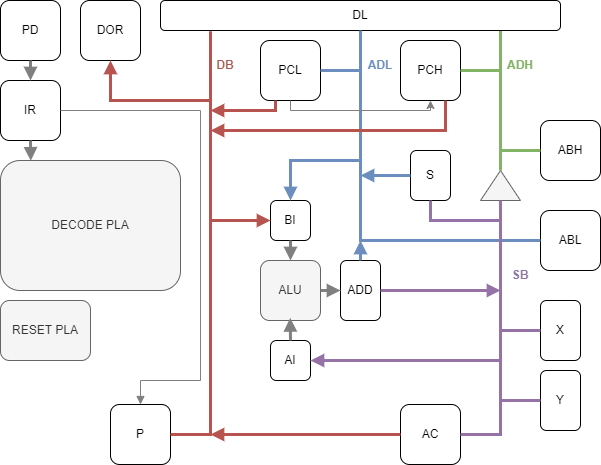

The diagram above was exported from draw.io. Its source (the exported page's mxGraphModel, read from the mxfile embedded in the PNG):
<mxGraphModel dx="1002" dy="535" grid="1" gridSize="10" guides="1" tooltips="1" connect="1" arrows="1" fold="1" page="1" pageScale="1" pageWidth="827" pageHeight="1169" math="0" shadow="0">
  <root>
    <mxCell id="0" />
    <mxCell id="1" parent="0" />
    <mxCell id="s76aOaAWeSeIafCb-7Ol-1" value="PCL" style="rounded=1;whiteSpace=wrap;html=1;" parent="1" vertex="1">
      <mxGeometry x="300" y="160" width="60" height="60" as="geometry" />
    </mxCell>
    <mxCell id="s76aOaAWeSeIafCb-7Ol-2" value="PCH" style="rounded=1;whiteSpace=wrap;html=1;" parent="1" vertex="1">
      <mxGeometry x="440" y="160" width="60" height="60" as="geometry" />
    </mxCell>
    <mxCell id="s76aOaAWeSeIafCb-7Ol-4" value="DL" style="rounded=1;whiteSpace=wrap;html=1;" parent="1" vertex="1">
      <mxGeometry x="200" y="120" width="400" height="30" as="geometry" />
    </mxCell>
    <mxCell id="s76aOaAWeSeIafCb-7Ol-5" value="" style="endArrow=none;html=1;rounded=0;exitX=1;exitY=0.5;exitDx=0;exitDy=0;fillColor=#dae8fc;strokeColor=#6C8EBF;strokeWidth=3;" parent="1" source="s76aOaAWeSeIafCb-7Ol-1" target="s76aOaAWeSeIafCb-7Ol-4" edge="1">
      <mxGeometry width="50" height="50" relative="1" as="geometry">
        <mxPoint x="390" y="220" as="sourcePoint" />
        <mxPoint x="400" y="150" as="targetPoint" />
        <Array as="points">
          <mxPoint x="400" y="190" />
        </Array>
      </mxGeometry>
    </mxCell>
    <mxCell id="s76aOaAWeSeIafCb-7Ol-6" value="" style="endArrow=none;html=1;rounded=0;exitX=1;exitY=0.5;exitDx=0;exitDy=0;fillColor=#d5e8d4;strokeColor=#82B366;strokeWidth=3;entryX=0.85;entryY=1.02;entryDx=0;entryDy=0;entryPerimeter=0;" parent="1" source="s76aOaAWeSeIafCb-7Ol-2" target="s76aOaAWeSeIafCb-7Ol-4" edge="1">
      <mxGeometry width="50" height="50" relative="1" as="geometry">
        <mxPoint x="370" y="200" as="sourcePoint" />
        <mxPoint x="580" y="200" as="targetPoint" />
        <Array as="points">
          <mxPoint x="540" y="190" />
        </Array>
      </mxGeometry>
    </mxCell>
    <mxCell id="s76aOaAWeSeIafCb-7Ol-7" value="&lt;b style=&quot;&quot;&gt;&lt;font color=&quot;#6c8ebf&quot;&gt;ADL&lt;/font&gt;&lt;/b&gt;" style="text;strokeColor=none;align=center;fillColor=none;html=1;verticalAlign=middle;whiteSpace=wrap;rounded=0;" parent="1" vertex="1">
      <mxGeometry x="400" y="170" width="40" height="30" as="geometry" />
    </mxCell>
    <mxCell id="s76aOaAWeSeIafCb-7Ol-9" value="&lt;b style=&quot;&quot;&gt;&lt;font color=&quot;#82b366&quot;&gt;ADH&lt;/font&gt;&lt;/b&gt;" style="text;strokeColor=none;align=center;fillColor=none;html=1;verticalAlign=middle;whiteSpace=wrap;rounded=0;" parent="1" vertex="1">
      <mxGeometry x="540" y="170" width="40" height="30" as="geometry" />
    </mxCell>
    <mxCell id="s76aOaAWeSeIafCb-7Ol-11" value="ABH" style="rounded=1;whiteSpace=wrap;html=1;" parent="1" vertex="1">
      <mxGeometry x="580" y="240" width="60" height="60" as="geometry" />
    </mxCell>
    <mxCell id="s76aOaAWeSeIafCb-7Ol-13" value="" style="endArrow=none;html=1;rounded=0;exitX=0;exitY=0.5;exitDx=0;exitDy=0;fillColor=#d5e8d4;strokeColor=#82B366;strokeWidth=3;" parent="1" source="s76aOaAWeSeIafCb-7Ol-11" edge="1">
      <mxGeometry width="50" height="50" relative="1" as="geometry">
        <mxPoint x="490" y="279" as="sourcePoint" />
        <mxPoint x="540" y="190" as="targetPoint" />
        <Array as="points">
          <mxPoint x="540" y="270" />
        </Array>
      </mxGeometry>
    </mxCell>
    <mxCell id="s76aOaAWeSeIafCb-7Ol-14" value="ABL" style="rounded=1;whiteSpace=wrap;html=1;" parent="1" vertex="1">
      <mxGeometry x="580" y="330" width="60" height="60" as="geometry" />
    </mxCell>
    <mxCell id="s76aOaAWeSeIafCb-7Ol-16" value="" style="endArrow=none;html=1;rounded=0;exitX=0;exitY=0.5;exitDx=0;exitDy=0;fillColor=#dae8fc;strokeColor=#6C8EBF;strokeWidth=3;" parent="1" source="s76aOaAWeSeIafCb-7Ol-14" edge="1">
      <mxGeometry width="50" height="50" relative="1" as="geometry">
        <mxPoint x="370" y="200" as="sourcePoint" />
        <mxPoint x="400" y="190" as="targetPoint" />
        <Array as="points">
          <mxPoint x="400" y="360" />
        </Array>
      </mxGeometry>
    </mxCell>
    <mxCell id="s76aOaAWeSeIafCb-7Ol-17" value="X" style="rounded=1;whiteSpace=wrap;html=1;" parent="1" vertex="1">
      <mxGeometry x="580" y="420" width="40" height="60" as="geometry" />
    </mxCell>
    <mxCell id="s76aOaAWeSeIafCb-7Ol-18" value="Y" style="rounded=1;whiteSpace=wrap;html=1;" parent="1" vertex="1">
      <mxGeometry x="580" y="490" width="40" height="60" as="geometry" />
    </mxCell>
    <mxCell id="s76aOaAWeSeIafCb-7Ol-19" value="" style="endArrow=none;html=1;rounded=0;exitX=0;exitY=0.5;exitDx=0;exitDy=0;fillColor=#e1d5e7;strokeColor=#9673a6;strokeWidth=3;entryX=0;entryY=0.5;entryDx=0;entryDy=0;" parent="1" target="s76aOaAWeSeIafCb-7Ol-17" edge="1">
      <mxGeometry width="50" height="50" relative="1" as="geometry">
        <mxPoint x="580" y="520" as="sourcePoint" />
        <mxPoint x="540" y="450" as="targetPoint" />
        <Array as="points">
          <mxPoint x="540" y="520" />
          <mxPoint x="540" y="450" />
        </Array>
      </mxGeometry>
    </mxCell>
    <mxCell id="s76aOaAWeSeIafCb-7Ol-21" value="" style="triangle;whiteSpace=wrap;html=1;rotation=-90;fillColor=#f5f5f5;fontColor=#333333;strokeColor=#666666;" parent="1" vertex="1">
      <mxGeometry x="525" y="285" width="30" height="40" as="geometry" />
    </mxCell>
    <mxCell id="s76aOaAWeSeIafCb-7Ol-23" value="" style="endArrow=none;html=1;rounded=0;exitX=1;exitY=0.5;exitDx=0;exitDy=0;fillColor=#d5e8d4;strokeColor=#82B366;strokeWidth=3;" parent="1" source="s76aOaAWeSeIafCb-7Ol-21" edge="1">
      <mxGeometry width="50" height="50" relative="1" as="geometry">
        <mxPoint x="590" y="280" as="sourcePoint" />
        <mxPoint x="540" y="270" as="targetPoint" />
        <Array as="points" />
      </mxGeometry>
    </mxCell>
    <mxCell id="s76aOaAWeSeIafCb-7Ol-24" value="" style="endArrow=none;html=1;rounded=0;entryX=0;entryY=0.5;entryDx=0;entryDy=0;strokeWidth=3;fillColor=#e1d5e7;strokeColor=#9673a6;" parent="1" target="s76aOaAWeSeIafCb-7Ol-21" edge="1">
      <mxGeometry width="50" height="50" relative="1" as="geometry">
        <mxPoint x="540" y="450" as="sourcePoint" />
        <mxPoint x="390" y="340" as="targetPoint" />
      </mxGeometry>
    </mxCell>
    <mxCell id="s76aOaAWeSeIafCb-7Ol-25" value="&lt;b style=&quot;&quot;&gt;&lt;font color=&quot;#8f75a2&quot;&gt;SB&lt;/font&gt;&lt;/b&gt;" style="text;strokeColor=none;align=center;fillColor=none;html=1;verticalAlign=middle;whiteSpace=wrap;rounded=0;" parent="1" vertex="1">
      <mxGeometry x="530" y="380" width="60" height="30" as="geometry" />
    </mxCell>
    <mxCell id="s76aOaAWeSeIafCb-7Ol-26" value="ADD" style="rounded=1;whiteSpace=wrap;html=1;" parent="1" vertex="1">
      <mxGeometry x="380" y="380" width="40" height="60" as="geometry" />
    </mxCell>
    <mxCell id="s76aOaAWeSeIafCb-7Ol-27" value="ALU" style="rounded=1;whiteSpace=wrap;html=1;fillColor=#f5f5f5;fontColor=#333333;strokeColor=#666666;" parent="1" vertex="1">
      <mxGeometry x="300" y="380" width="60" height="60" as="geometry" />
    </mxCell>
    <mxCell id="s76aOaAWeSeIafCb-7Ol-28" value="BI" style="rounded=1;whiteSpace=wrap;html=1;" parent="1" vertex="1">
      <mxGeometry x="310" y="320" width="40" height="40" as="geometry" />
    </mxCell>
    <mxCell id="s76aOaAWeSeIafCb-7Ol-29" value="AI" style="rounded=1;whiteSpace=wrap;html=1;" parent="1" vertex="1">
      <mxGeometry x="310" y="460" width="40" height="40" as="geometry" />
    </mxCell>
    <mxCell id="s76aOaAWeSeIafCb-7Ol-30" value="" style="endArrow=block;html=1;rounded=0;exitX=0.5;exitY=1;exitDx=0;exitDy=0;entryX=0.5;entryY=0;entryDx=0;entryDy=0;strokeWidth=3;endFill=1;strokeColor=#808080;" parent="1" source="s76aOaAWeSeIafCb-7Ol-28" target="s76aOaAWeSeIafCb-7Ol-27" edge="1">
      <mxGeometry width="50" height="50" relative="1" as="geometry">
        <mxPoint x="320" y="410" as="sourcePoint" />
        <mxPoint x="370" y="360" as="targetPoint" />
      </mxGeometry>
    </mxCell>
    <mxCell id="s76aOaAWeSeIafCb-7Ol-31" value="" style="endArrow=block;html=1;rounded=0;exitX=0.5;exitY=0;exitDx=0;exitDy=0;entryX=0.495;entryY=0.957;entryDx=0;entryDy=0;strokeWidth=3;endFill=1;strokeColor=#808080;entryPerimeter=0;" parent="1" source="s76aOaAWeSeIafCb-7Ol-29" target="s76aOaAWeSeIafCb-7Ol-27" edge="1">
      <mxGeometry width="50" height="50" relative="1" as="geometry">
        <mxPoint x="340" y="370" as="sourcePoint" />
        <mxPoint x="340" y="390" as="targetPoint" />
      </mxGeometry>
    </mxCell>
    <mxCell id="s76aOaAWeSeIafCb-7Ol-32" value="" style="endArrow=block;html=1;rounded=0;exitX=1;exitY=0.5;exitDx=0;exitDy=0;entryX=0;entryY=0.5;entryDx=0;entryDy=0;strokeWidth=3;endFill=1;strokeColor=#808080;" parent="1" source="s76aOaAWeSeIafCb-7Ol-27" target="s76aOaAWeSeIafCb-7Ol-26" edge="1">
      <mxGeometry width="50" height="50" relative="1" as="geometry">
        <mxPoint x="350" y="380" as="sourcePoint" />
        <mxPoint x="350" y="400" as="targetPoint" />
      </mxGeometry>
    </mxCell>
    <mxCell id="s76aOaAWeSeIafCb-7Ol-33" value="" style="endArrow=classic;html=1;rounded=0;exitX=0.5;exitY=1;exitDx=0;exitDy=0;entryX=0.5;entryY=1;entryDx=0;entryDy=0;strokeColor=#808080;" parent="1" source="s76aOaAWeSeIafCb-7Ol-1" target="s76aOaAWeSeIafCb-7Ol-2" edge="1">
      <mxGeometry width="50" height="50" relative="1" as="geometry">
        <mxPoint x="390" y="350" as="sourcePoint" />
        <mxPoint x="440" y="300" as="targetPoint" />
        <Array as="points">
          <mxPoint x="330" y="230" />
          <mxPoint x="470" y="230" />
        </Array>
      </mxGeometry>
    </mxCell>
    <mxCell id="s76aOaAWeSeIafCb-7Ol-35" value="" style="endArrow=none;html=1;rounded=0;fillColor=#dae8fc;strokeColor=#6C8EBF;strokeWidth=3;exitX=0.5;exitY=0;exitDx=0;exitDy=0;endFill=0;startArrow=block;startFill=1;" parent="1" source="s76aOaAWeSeIafCb-7Ol-28" edge="1">
      <mxGeometry width="50" height="50" relative="1" as="geometry">
        <mxPoint x="330" y="300" as="sourcePoint" />
        <mxPoint x="400" y="280" as="targetPoint" />
        <Array as="points">
          <mxPoint x="330" y="280" />
        </Array>
      </mxGeometry>
    </mxCell>
    <mxCell id="s76aOaAWeSeIafCb-7Ol-36" value="" style="endArrow=none;html=1;rounded=0;fillColor=#dae8fc;strokeColor=#6C8EBF;strokeWidth=3;endFill=0;startArrow=block;startFill=1;entryX=0.5;entryY=0;entryDx=0;entryDy=0;" parent="1" target="s76aOaAWeSeIafCb-7Ol-26" edge="1">
      <mxGeometry width="50" height="50" relative="1" as="geometry">
        <mxPoint x="400" y="360" as="sourcePoint" />
        <mxPoint x="410" y="290" as="targetPoint" />
        <Array as="points" />
      </mxGeometry>
    </mxCell>
    <mxCell id="s76aOaAWeSeIafCb-7Ol-37" value="" style="endArrow=none;html=1;rounded=0;entryX=1;entryY=0.5;entryDx=0;entryDy=0;strokeWidth=3;fillColor=#e1d5e7;strokeColor=#9673a6;endFill=0;startArrow=block;startFill=1;" parent="1" target="s76aOaAWeSeIafCb-7Ol-26" edge="1">
      <mxGeometry width="50" height="50" relative="1" as="geometry">
        <mxPoint x="540" y="410" as="sourcePoint" />
        <mxPoint x="550" y="340" as="targetPoint" />
      </mxGeometry>
    </mxCell>
    <mxCell id="s76aOaAWeSeIafCb-7Ol-38" value="" style="endArrow=none;html=1;rounded=0;strokeWidth=3;fillColor=#e1d5e7;strokeColor=#9673a6;endFill=0;startArrow=block;startFill=1;exitX=1;exitY=0.5;exitDx=0;exitDy=0;" parent="1" source="s76aOaAWeSeIafCb-7Ol-29" edge="1">
      <mxGeometry width="50" height="50" relative="1" as="geometry">
        <mxPoint x="550" y="420" as="sourcePoint" />
        <mxPoint x="540" y="480" as="targetPoint" />
      </mxGeometry>
    </mxCell>
    <mxCell id="s76aOaAWeSeIafCb-7Ol-39" value="S" style="rounded=1;whiteSpace=wrap;html=1;" parent="1" vertex="1">
      <mxGeometry x="450" y="270" width="40" height="50" as="geometry" />
    </mxCell>
    <mxCell id="s76aOaAWeSeIafCb-7Ol-40" value="" style="endArrow=none;html=1;rounded=0;fillColor=#dae8fc;strokeColor=#6C8EBF;strokeWidth=3;endFill=0;startArrow=block;startFill=1;entryX=0;entryY=0.5;entryDx=0;entryDy=0;" parent="1" target="s76aOaAWeSeIafCb-7Ol-39" edge="1">
      <mxGeometry width="50" height="50" relative="1" as="geometry">
        <mxPoint x="400" y="295" as="sourcePoint" />
        <mxPoint x="410" y="390" as="targetPoint" />
        <Array as="points" />
      </mxGeometry>
    </mxCell>
    <mxCell id="s76aOaAWeSeIafCb-7Ol-41" value="" style="endArrow=none;html=1;rounded=0;entryX=0.5;entryY=1;entryDx=0;entryDy=0;strokeWidth=3;fillColor=#e1d5e7;strokeColor=#9673a6;" parent="1" target="s76aOaAWeSeIafCb-7Ol-39" edge="1">
      <mxGeometry width="50" height="50" relative="1" as="geometry">
        <mxPoint x="540" y="340" as="sourcePoint" />
        <mxPoint x="550" y="330" as="targetPoint" />
        <Array as="points">
          <mxPoint x="470" y="340" />
        </Array>
      </mxGeometry>
    </mxCell>
    <mxCell id="s76aOaAWeSeIafCb-7Ol-42" value="" style="endArrow=none;html=1;rounded=0;entryX=0.125;entryY=1.024;entryDx=0;entryDy=0;strokeWidth=3;fillColor=#f8cecc;strokeColor=#b85450;endFill=0;startArrow=block;startFill=1;entryPerimeter=0;exitX=0;exitY=0.5;exitDx=0;exitDy=0;" parent="1" source="s76aOaAWeSeIafCb-7Ol-28" target="s76aOaAWeSeIafCb-7Ol-4" edge="1">
      <mxGeometry width="50" height="50" relative="1" as="geometry">
        <mxPoint x="550" y="420" as="sourcePoint" />
        <mxPoint x="430" y="420" as="targetPoint" />
        <Array as="points">
          <mxPoint x="250" y="340" />
        </Array>
      </mxGeometry>
    </mxCell>
    <mxCell id="s76aOaAWeSeIafCb-7Ol-44" value="" style="endArrow=none;html=1;rounded=0;entryX=0.25;entryY=1;entryDx=0;entryDy=0;strokeWidth=3;fillColor=#f8cecc;strokeColor=#b85450;endFill=0;startArrow=block;startFill=1;" parent="1" target="s76aOaAWeSeIafCb-7Ol-1" edge="1">
      <mxGeometry width="50" height="50" relative="1" as="geometry">
        <mxPoint x="250" y="230" as="sourcePoint" />
        <mxPoint x="256" y="160" as="targetPoint" />
        <Array as="points">
          <mxPoint x="315" y="230" />
        </Array>
      </mxGeometry>
    </mxCell>
    <mxCell id="s76aOaAWeSeIafCb-7Ol-45" value="" style="endArrow=none;html=1;rounded=0;entryX=0.75;entryY=1;entryDx=0;entryDy=0;strokeWidth=3;fillColor=#f8cecc;strokeColor=#b85450;endFill=0;startArrow=block;startFill=1;" parent="1" target="s76aOaAWeSeIafCb-7Ol-2" edge="1">
      <mxGeometry width="50" height="50" relative="1" as="geometry">
        <mxPoint x="250" y="250" as="sourcePoint" />
        <mxPoint x="315" y="240" as="targetPoint" />
        <Array as="points">
          <mxPoint x="485" y="250" />
        </Array>
      </mxGeometry>
    </mxCell>
    <mxCell id="s76aOaAWeSeIafCb-7Ol-46" value="&lt;b style=&quot;&quot;&gt;&lt;font color=&quot;#a55a54&quot;&gt;DB&lt;/font&gt;&lt;/b&gt;" style="text;strokeColor=none;align=center;fillColor=none;html=1;verticalAlign=middle;whiteSpace=wrap;rounded=0;" parent="1" vertex="1">
      <mxGeometry x="250" y="170" width="30" height="30" as="geometry" />
    </mxCell>
    <mxCell id="s76aOaAWeSeIafCb-7Ol-48" value="AC" style="rounded=1;whiteSpace=wrap;html=1;" parent="1" vertex="1">
      <mxGeometry x="440" y="524" width="60" height="60" as="geometry" />
    </mxCell>
    <mxCell id="s76aOaAWeSeIafCb-7Ol-49" value="" style="endArrow=none;html=1;rounded=0;entryX=1;entryY=0.5;entryDx=0;entryDy=0;strokeWidth=3;fillColor=#e1d5e7;strokeColor=#9673a6;" parent="1" target="s76aOaAWeSeIafCb-7Ol-48" edge="1">
      <mxGeometry width="50" height="50" relative="1" as="geometry">
        <mxPoint x="540" y="520" as="sourcePoint" />
        <mxPoint x="550" y="330" as="targetPoint" />
        <Array as="points">
          <mxPoint x="540" y="554" />
        </Array>
      </mxGeometry>
    </mxCell>
    <mxCell id="s76aOaAWeSeIafCb-7Ol-50" value="P" style="rounded=1;whiteSpace=wrap;html=1;" parent="1" vertex="1">
      <mxGeometry x="150" y="524" width="60" height="60" as="geometry" />
    </mxCell>
    <mxCell id="s76aOaAWeSeIafCb-7Ol-51" value="" style="endArrow=none;html=1;rounded=0;strokeWidth=3;fillColor=#f8cecc;strokeColor=#b85450;endFill=0;startArrow=none;startFill=0;exitX=1;exitY=0.5;exitDx=0;exitDy=0;" parent="1" source="s76aOaAWeSeIafCb-7Ol-50" edge="1">
      <mxGeometry width="50" height="50" relative="1" as="geometry">
        <mxPoint x="320" y="350" as="sourcePoint" />
        <mxPoint x="250" y="340" as="targetPoint" />
        <Array as="points">
          <mxPoint x="250" y="554" />
        </Array>
      </mxGeometry>
    </mxCell>
    <mxCell id="s76aOaAWeSeIafCb-7Ol-52" value="" style="endArrow=none;html=1;rounded=0;entryX=0;entryY=0.5;entryDx=0;entryDy=0;strokeWidth=3;fillColor=#f8cecc;strokeColor=#b85450;endFill=0;startArrow=block;startFill=1;" parent="1" target="s76aOaAWeSeIafCb-7Ol-48" edge="1">
      <mxGeometry width="50" height="50" relative="1" as="geometry">
        <mxPoint x="250" y="554" as="sourcePoint" />
        <mxPoint x="260" y="161" as="targetPoint" />
        <Array as="points" />
      </mxGeometry>
    </mxCell>
    <mxCell id="s76aOaAWeSeIafCb-7Ol-53" value="DOR" style="rounded=1;whiteSpace=wrap;html=1;" parent="1" vertex="1">
      <mxGeometry x="120" y="120" width="60" height="60" as="geometry" />
    </mxCell>
    <mxCell id="s76aOaAWeSeIafCb-7Ol-54" value="PD" style="rounded=1;whiteSpace=wrap;html=1;" parent="1" vertex="1">
      <mxGeometry x="40" y="120" width="60" height="60" as="geometry" />
    </mxCell>
    <mxCell id="s76aOaAWeSeIafCb-7Ol-55" value="IR" style="rounded=1;whiteSpace=wrap;html=1;" parent="1" vertex="1">
      <mxGeometry x="40" y="200" width="60" height="60" as="geometry" />
    </mxCell>
    <mxCell id="s76aOaAWeSeIafCb-7Ol-57" value="" style="endArrow=none;html=1;rounded=0;strokeWidth=3;fillColor=#f8cecc;strokeColor=#b85450;endFill=0;startArrow=block;startFill=1;exitX=0.5;exitY=1;exitDx=0;exitDy=0;" parent="1" source="s76aOaAWeSeIafCb-7Ol-53" edge="1">
      <mxGeometry width="50" height="50" relative="1" as="geometry">
        <mxPoint x="260" y="240" as="sourcePoint" />
        <mxPoint x="250" y="220" as="targetPoint" />
        <Array as="points">
          <mxPoint x="150" y="220" />
        </Array>
      </mxGeometry>
    </mxCell>
    <mxCell id="s76aOaAWeSeIafCb-7Ol-58" value="" style="endArrow=block;html=1;rounded=0;exitX=0.5;exitY=1;exitDx=0;exitDy=0;strokeWidth=3;endFill=1;strokeColor=#808080;entryX=0.5;entryY=0;entryDx=0;entryDy=0;" parent="1" source="s76aOaAWeSeIafCb-7Ol-54" target="s76aOaAWeSeIafCb-7Ol-55" edge="1">
      <mxGeometry width="50" height="50" relative="1" as="geometry">
        <mxPoint x="160" y="150" as="sourcePoint" />
        <mxPoint x="160" y="130" as="targetPoint" />
      </mxGeometry>
    </mxCell>
    <mxCell id="s76aOaAWeSeIafCb-7Ol-59" value="" style="endArrow=block;html=1;rounded=0;exitX=1;exitY=0.5;exitDx=0;exitDy=0;strokeWidth=1;endFill=1;strokeColor=#808080;entryX=0.5;entryY=0;entryDx=0;entryDy=0;" parent="1" source="s76aOaAWeSeIafCb-7Ol-55" target="s76aOaAWeSeIafCb-7Ol-50" edge="1">
      <mxGeometry width="50" height="50" relative="1" as="geometry">
        <mxPoint x="80" y="190" as="sourcePoint" />
        <mxPoint x="230" y="370" as="targetPoint" />
        <Array as="points">
          <mxPoint x="240" y="230" />
          <mxPoint x="240" y="500" />
          <mxPoint x="180" y="500" />
        </Array>
      </mxGeometry>
    </mxCell>
    <mxCell id="s76aOaAWeSeIafCb-7Ol-60" value="DECODE PLA" style="rounded=1;whiteSpace=wrap;html=1;fillColor=#f5f5f5;fontColor=#333333;strokeColor=#666666;" parent="1" vertex="1">
      <mxGeometry x="40" y="280" width="180" height="130" as="geometry" />
    </mxCell>
    <mxCell id="s76aOaAWeSeIafCb-7Ol-61" value="RESET PLA" style="rounded=1;whiteSpace=wrap;html=1;fillColor=#f5f5f5;fontColor=#333333;strokeColor=#666666;" parent="1" vertex="1">
      <mxGeometry x="40" y="420" width="90" height="60" as="geometry" />
    </mxCell>
    <mxCell id="s76aOaAWeSeIafCb-7Ol-62" value="" style="endArrow=block;html=1;rounded=0;exitX=0.5;exitY=1;exitDx=0;exitDy=0;strokeWidth=3;endFill=1;strokeColor=#808080;entryX=0.168;entryY=0.002;entryDx=0;entryDy=0;entryPerimeter=0;" parent="1" source="s76aOaAWeSeIafCb-7Ol-55" target="s76aOaAWeSeIafCb-7Ol-60" edge="1">
      <mxGeometry width="50" height="50" relative="1" as="geometry">
        <mxPoint x="80" y="190" as="sourcePoint" />
        <mxPoint x="80" y="210" as="targetPoint" />
      </mxGeometry>
    </mxCell>
  </root>
</mxGraphModel>